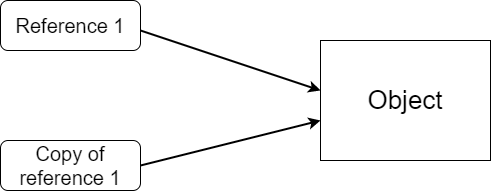

The diagram above was exported from draw.io. Its source (the exported page's mxGraphModel, read from the mxfile embedded in the PNG):
<mxGraphModel dx="1050" dy="725" grid="1" gridSize="10" guides="1" tooltips="1" connect="1" arrows="1" fold="1" page="1" pageScale="1" pageWidth="827" pageHeight="1169" math="0" shadow="0">
  <root>
    <mxCell id="0" />
    <mxCell id="1" parent="0" />
    <mxCell id="16h2iNihQXvIi34G7z_o-1" value="&lt;font style=&quot;font-size: 26px;&quot;&gt;Object&lt;/font&gt;" style="rounded=0;whiteSpace=wrap;html=1;" vertex="1" parent="1">
      <mxGeometry x="430" y="220" width="170" height="120" as="geometry" />
    </mxCell>
    <mxCell id="16h2iNihQXvIi34G7z_o-2" value="" style="endArrow=classic;html=1;rounded=0;strokeWidth=2;" edge="1" parent="1">
      <mxGeometry width="50" height="50" relative="1" as="geometry">
        <mxPoint x="250" y="210" as="sourcePoint" />
        <mxPoint x="430" y="270" as="targetPoint" />
      </mxGeometry>
    </mxCell>
    <mxCell id="16h2iNihQXvIi34G7z_o-3" value="" style="endArrow=classic;html=1;rounded=0;strokeWidth=2;exitX=1;exitY=0.5;exitDx=0;exitDy=0;" edge="1" parent="1" source="16h2iNihQXvIi34G7z_o-5">
      <mxGeometry width="50" height="50" relative="1" as="geometry">
        <mxPoint x="260" y="340" as="sourcePoint" />
        <mxPoint x="430" y="300" as="targetPoint" />
      </mxGeometry>
    </mxCell>
    <mxCell id="16h2iNihQXvIi34G7z_o-4" value="&lt;font style=&quot;font-size: 20px;&quot;&gt;Reference 1&lt;/font&gt;" style="rounded=1;whiteSpace=wrap;html=1;" vertex="1" parent="1">
      <mxGeometry x="110" y="180" width="140" height="50" as="geometry" />
    </mxCell>
    <mxCell id="16h2iNihQXvIi34G7z_o-5" value="&lt;font style=&quot;font-size: 20px;&quot;&gt;Copy of reference 1&lt;/font&gt;" style="rounded=1;whiteSpace=wrap;html=1;" vertex="1" parent="1">
      <mxGeometry x="110" y="320" width="140" height="50" as="geometry" />
    </mxCell>
  </root>
</mxGraphModel>